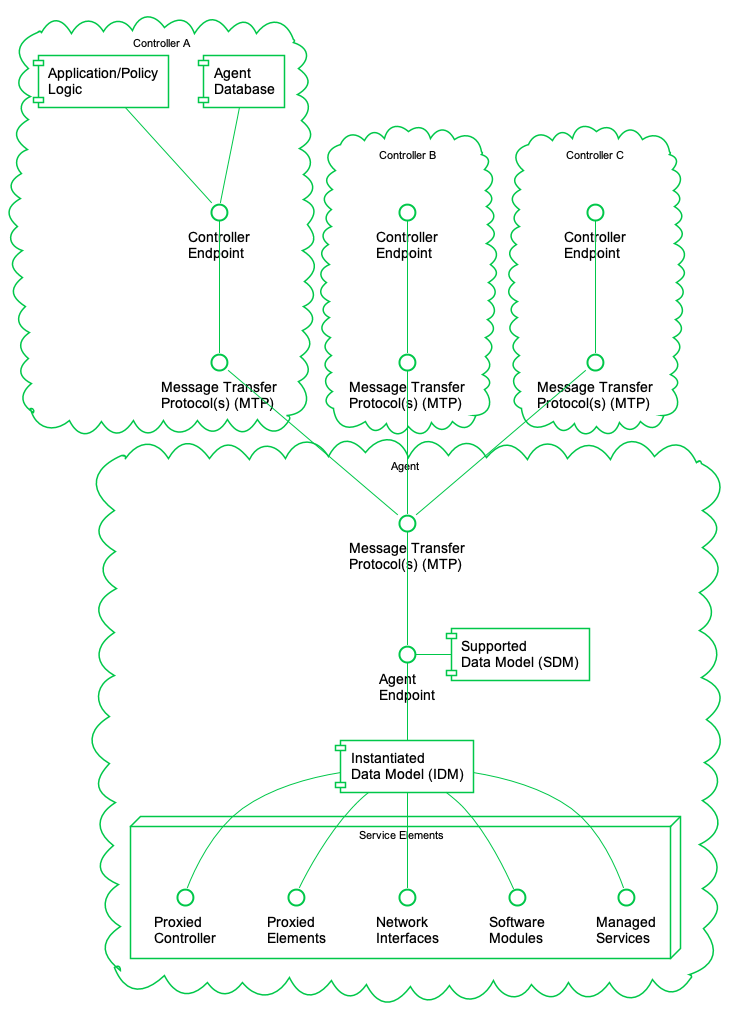

The diagram above was rendered by PlantUML. Its source (embedded in the PNG):
@startuml



hide circle
hide empty description
hide footbox

skinparam backgroundColor Transparent
skinparam defaultFontName arial
skinparam shadowing false

skinparam arrowColor #00c749

skinparam Class {
  backgroundColor Transparent
  borderColor #00c749
  borderThickness 1
}

skinparam Activity {
  backgroundColor Transparent
  borderColor #00c749
  DiamondBackgroundColor White
  DiamondBorderColor #00c749
}

skinparam Object {
  backgroundColor Transparent
  borderColor #00c749
}

skinparam Component {
  backgroundColor Transparent
  borderColor #00c749
}

skinparam Interface {
  backgroundColor Transparent
  borderColor #00c749
}

skinparam Note {
  backgroundColor #e6ebef
  borderColor #00c749
}

skinparam Package {
  backgroundColor Transparent
  fontSize 11
  fontStyle normal
  borderColor #00c749
}

skinparam Sequence {
  actorBorderColor #135056
  boxBackgroundColor WhiteSmoke
  boxBorderColor #ccd4e1
  groupBorderColor #135056
  groupBackgroundColor #ccd4e1
  lifeLineBorderColor #00c749
  lifeLineBackgroundColor #00c749
  participantBackgroundColor #00c749
  participantBorderColor #00c749
}

skinparam State {
  backgroundColor Transparent
  borderColor #00c749
}
cloud "Agent" {
() "Message Transfer\nProtocol(s) (MTP)" as M1
() "Agent\nEndpoint" as A
[Instantiated\nData Model (IDM)] as IDM
[Supported\nData Model (SDM)] as SDM
node "Service Elements" {
() "Managed\nServices" as MS
() "Software\nModules" as SM
() "Network\nInterfaces" as NI
() "Proxied\nElements" as PE
() "Proxied\nController" as PC
}
}
cloud "Controller A" {
() "Controller\nEndpoint" as C1
() "Message Transfer\nProtocol(s) (MTP)" as M2
[Agent\nDatabase] as AgentDB
[Application/Policy\nLogic] as App
}
cloud "Controller B" {
() "Message Transfer\nProtocol(s) (MTP)" as M3
() "Controller\nEndpoint" as C2
}
cloud "Controller C" {
() "Message Transfer\nProtocol(s) (MTP)" as M4
() "Controller\nEndpoint" as C3
}
A--IDM
A-right-SDM
IDM--MS
IDM--SM
IDM--NI
IDM--PE
IDM--PC
C1-up-App
C1-up-AgentDB
A-up-M1
M1-up-M2
M1-up-M3
M1-up-M4
M2-up-C1
M3-up-C2
M4-up-C3

@enduml